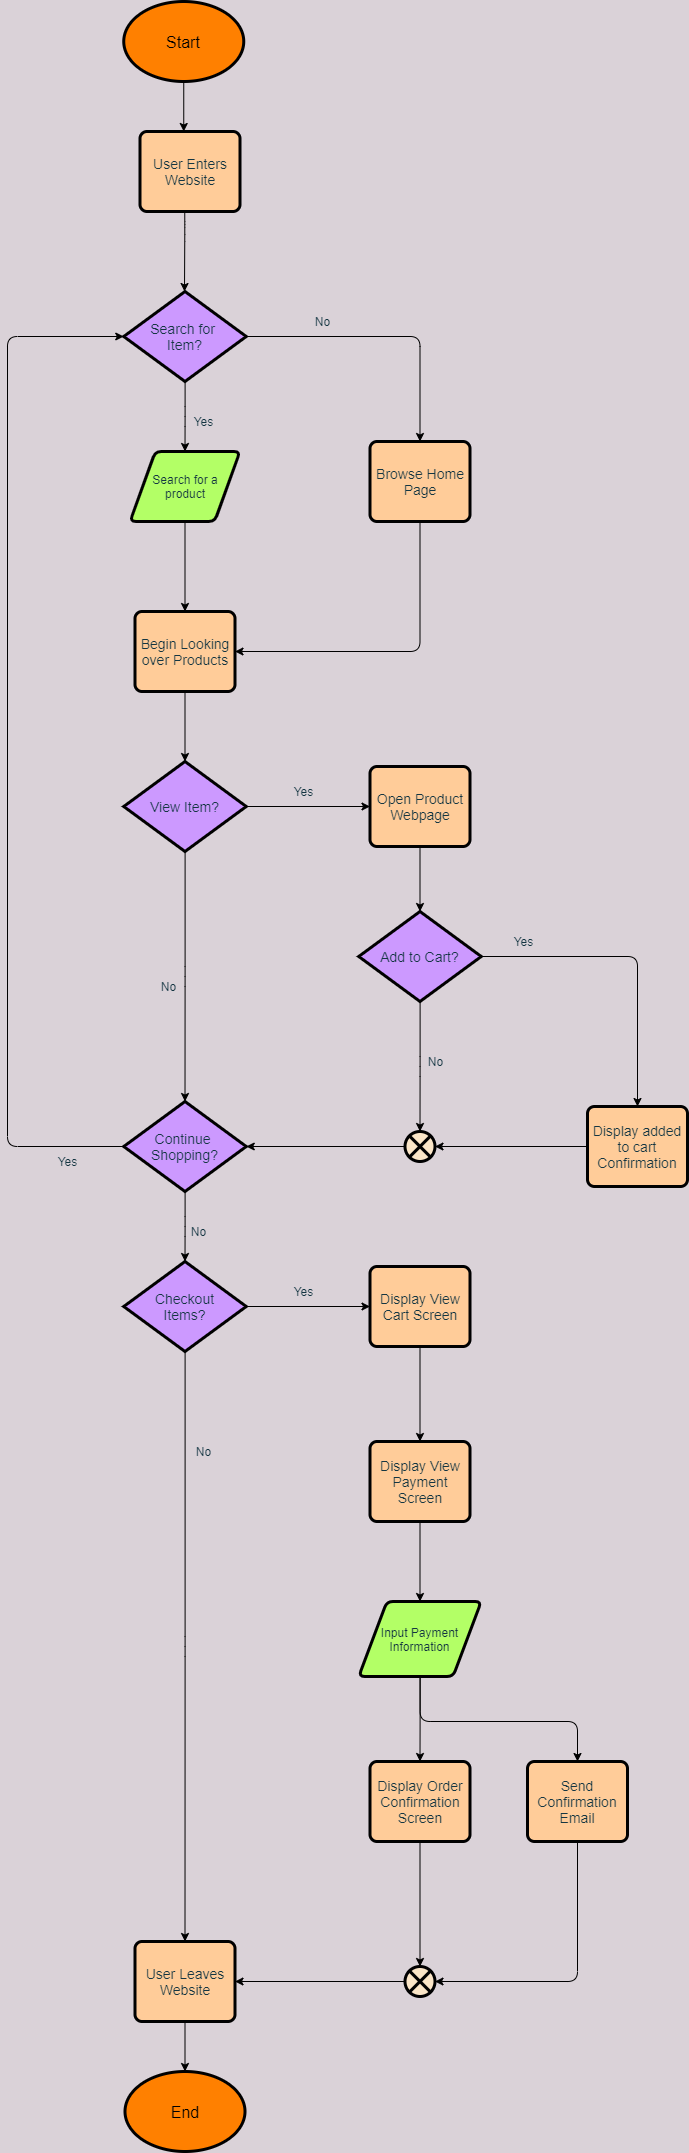

The diagram above was exported from draw.io. Its source (the exported page's mxGraphModel, read from the mxfile embedded in the PNG):
<mxGraphModel dx="1118" dy="544" grid="1" gridSize="10" guides="1" tooltips="1" connect="1" arrows="1" fold="1" page="1" pageScale="1" pageWidth="850" pageHeight="1100" background="#DAD2D8" math="0" shadow="0">
  <root>
    <mxCell id="0" />
    <mxCell id="1" parent="0" />
    <mxCell id="8" style="edgeStyle=orthogonalEdgeStyle;rounded=0;orthogonalLoop=1;jettySize=auto;html=1;fontSize=19;labelBackgroundColor=#DAD2D8;fontColor=#143642;strokeColor=#000000;" edge="1" parent="1" source="2">
      <mxGeometry relative="1" as="geometry">
        <mxPoint x="296.25" y="170" as="targetPoint" />
      </mxGeometry>
    </mxCell>
    <mxCell id="2" value="&lt;font color=&quot;#000000&quot; style=&quot;font-size: 16px&quot;&gt;Start&lt;/font&gt;" style="ellipse;whiteSpace=wrap;html=1;fontSize=19;strokeWidth=3;fontColor=#143642;fillColor=#FF8000;strokeColor=#000000;" vertex="1" parent="1">
      <mxGeometry x="236.25" y="40" width="120" height="80" as="geometry" />
    </mxCell>
    <mxCell id="15" style="edgeStyle=orthogonalEdgeStyle;curved=0;rounded=1;sketch=0;orthogonalLoop=1;jettySize=auto;html=1;fillColor=#FAE5C7;fontColor=#143642;strokeColor=#000000;" edge="1" parent="1">
      <mxGeometry relative="1" as="geometry">
        <mxPoint x="297.25" y="250" as="sourcePoint" />
        <mxPoint x="297" y="330" as="targetPoint" />
        <Array as="points">
          <mxPoint x="297" y="270" />
          <mxPoint x="297" y="270" />
        </Array>
      </mxGeometry>
    </mxCell>
    <mxCell id="26" style="edgeStyle=orthogonalEdgeStyle;curved=0;rounded=1;sketch=0;orthogonalLoop=1;jettySize=auto;html=1;exitX=0.5;exitY=1;exitDx=0;exitDy=0;entryX=0.5;entryY=0;entryDx=0;entryDy=0;fillColor=#FAE5C7;fontColor=#143642;strokeColor=#000000;" edge="1" parent="1" source="19" target="22">
      <mxGeometry relative="1" as="geometry" />
    </mxCell>
    <mxCell id="19" value="Search for a product" style="shape=parallelogram;html=1;strokeWidth=3;perimeter=parallelogramPerimeter;whiteSpace=wrap;rounded=1;arcSize=12;size=0.23;sketch=0;fontColor=#143642;strokeColor=#000000;fillColor=#B3FF66;" vertex="1" parent="1">
      <mxGeometry x="242.5" y="490" width="110" height="70" as="geometry" />
    </mxCell>
    <mxCell id="21" value="&lt;font style=&quot;font-size: 14px&quot;&gt;User Enters Website&lt;/font&gt;" style="rounded=1;whiteSpace=wrap;html=1;absoluteArcSize=1;arcSize=14;strokeWidth=3;sketch=0;fontColor=#143642;strokeColor=#000000;fillColor=#FFCC99;" vertex="1" parent="1">
      <mxGeometry x="252.5" y="170" width="100" height="80" as="geometry" />
    </mxCell>
    <mxCell id="30" style="edgeStyle=orthogonalEdgeStyle;curved=0;rounded=1;sketch=0;orthogonalLoop=1;jettySize=auto;html=1;entryX=0.5;entryY=0;entryDx=0;entryDy=0;entryPerimeter=0;fillColor=#FAE5C7;fontColor=#143642;strokeColor=#000000;" edge="1" parent="1" source="22" target="29">
      <mxGeometry relative="1" as="geometry" />
    </mxCell>
    <mxCell id="22" value="&lt;font style=&quot;font-size: 14px&quot;&gt;Begin Looking over Products&lt;/font&gt;" style="rounded=1;whiteSpace=wrap;html=1;absoluteArcSize=1;arcSize=14;strokeWidth=3;sketch=0;fontColor=#143642;strokeColor=#000000;fillColor=#FFCC99;" vertex="1" parent="1">
      <mxGeometry x="247.5" y="650" width="100" height="80" as="geometry" />
    </mxCell>
    <mxCell id="28" style="edgeStyle=orthogonalEdgeStyle;curved=0;rounded=1;sketch=0;orthogonalLoop=1;jettySize=auto;html=1;entryX=1;entryY=0.5;entryDx=0;entryDy=0;fillColor=#FAE5C7;fontColor=#143642;strokeColor=#000000;" edge="1" parent="1" source="23" target="22">
      <mxGeometry relative="1" as="geometry">
        <Array as="points">
          <mxPoint x="532.5" y="690" />
        </Array>
      </mxGeometry>
    </mxCell>
    <mxCell id="23" value="&lt;font style=&quot;font-size: 14px&quot;&gt;Browse Home Page&lt;/font&gt;" style="rounded=1;whiteSpace=wrap;html=1;absoluteArcSize=1;arcSize=14;strokeWidth=3;sketch=0;fontColor=#143642;strokeColor=#000000;fillColor=#FFCC99;" vertex="1" parent="1">
      <mxGeometry x="482.5" y="480" width="100" height="80" as="geometry" />
    </mxCell>
    <mxCell id="34" style="edgeStyle=orthogonalEdgeStyle;curved=0;rounded=1;sketch=0;orthogonalLoop=1;jettySize=auto;html=1;entryX=0;entryY=0.5;entryDx=0;entryDy=0;fillColor=#FAE5C7;fontColor=#143642;strokeColor=#000000;" edge="1" parent="1" source="29" target="32">
      <mxGeometry relative="1" as="geometry" />
    </mxCell>
    <mxCell id="43" style="edgeStyle=orthogonalEdgeStyle;curved=0;rounded=1;sketch=0;orthogonalLoop=1;jettySize=auto;html=1;entryX=0.5;entryY=0;entryDx=0;entryDy=0;entryPerimeter=0;fillColor=#FAE5C7;fontColor=#143642;strokeColor=#000000;" edge="1" parent="1" source="29" target="42">
      <mxGeometry relative="1" as="geometry" />
    </mxCell>
    <mxCell id="29" value="&lt;font style=&quot;font-size: 14px&quot;&gt;View Item?&lt;/font&gt;" style="strokeWidth=3;html=1;shape=mxgraph.flowchart.decision;whiteSpace=wrap;rounded=0;sketch=0;fontColor=#143642;strokeColor=#000000;fillColor=#CC99FF;" vertex="1" parent="1">
      <mxGeometry x="236.25" y="800" width="122.5" height="90" as="geometry" />
    </mxCell>
    <mxCell id="37" style="edgeStyle=orthogonalEdgeStyle;curved=0;rounded=1;sketch=0;orthogonalLoop=1;jettySize=auto;html=1;entryX=0.5;entryY=0;entryDx=0;entryDy=0;entryPerimeter=0;fillColor=#FAE5C7;fontColor=#143642;strokeColor=#000000;" edge="1" parent="1" source="32" target="36">
      <mxGeometry relative="1" as="geometry" />
    </mxCell>
    <mxCell id="32" value="&lt;font style=&quot;font-size: 14px&quot;&gt;Open Product Webpage&lt;/font&gt;" style="rounded=1;whiteSpace=wrap;html=1;absoluteArcSize=1;arcSize=14;strokeWidth=3;sketch=0;fontColor=#143642;strokeColor=#000000;fillColor=#FFCC99;" vertex="1" parent="1">
      <mxGeometry x="482.5" y="805" width="100" height="80" as="geometry" />
    </mxCell>
    <mxCell id="35" value="Yes" style="text;html=1;resizable=0;autosize=1;align=center;verticalAlign=middle;points=[];fillColor=none;rounded=0;sketch=0;fontColor=#143642;" vertex="1" parent="1">
      <mxGeometry x="396.25" y="820" width="40" height="20" as="geometry" />
    </mxCell>
    <mxCell id="55" style="edgeStyle=orthogonalEdgeStyle;curved=0;rounded=1;sketch=0;orthogonalLoop=1;jettySize=auto;html=1;entryX=0.5;entryY=0;entryDx=0;entryDy=0;fillColor=#FAE5C7;fontColor=#143642;strokeColor=#000000;" edge="1" parent="1" source="36" target="38">
      <mxGeometry relative="1" as="geometry" />
    </mxCell>
    <mxCell id="85" style="edgeStyle=orthogonalEdgeStyle;curved=0;rounded=1;sketch=0;orthogonalLoop=1;jettySize=auto;html=1;entryX=0.5;entryY=0;entryDx=0;entryDy=0;entryPerimeter=0;strokeColor=#000000;fillColor=#FAE5C7;fontColor=#143642;" edge="1" parent="1" source="36" target="84">
      <mxGeometry relative="1" as="geometry" />
    </mxCell>
    <mxCell id="36" value="&lt;font style=&quot;font-size: 14px&quot;&gt;Add to Cart?&lt;/font&gt;" style="strokeWidth=3;html=1;shape=mxgraph.flowchart.decision;whiteSpace=wrap;rounded=0;sketch=0;fontColor=#143642;strokeColor=#000000;fillColor=#CC99FF;" vertex="1" parent="1">
      <mxGeometry x="471.25" y="950" width="122.5" height="90" as="geometry" />
    </mxCell>
    <mxCell id="86" style="edgeStyle=orthogonalEdgeStyle;curved=0;rounded=1;sketch=0;orthogonalLoop=1;jettySize=auto;html=1;entryX=1;entryY=0.5;entryDx=0;entryDy=0;entryPerimeter=0;strokeColor=#000000;fillColor=#FAE5C7;fontColor=#143642;" edge="1" parent="1" source="38" target="84">
      <mxGeometry relative="1" as="geometry" />
    </mxCell>
    <mxCell id="38" value="&lt;span style=&quot;font-size: 14px&quot;&gt;Display added to cart Confirmation&lt;/span&gt;" style="rounded=1;whiteSpace=wrap;html=1;absoluteArcSize=1;arcSize=14;strokeWidth=3;sketch=0;fontColor=#143642;strokeColor=#000000;fillColor=#FFCC99;" vertex="1" parent="1">
      <mxGeometry x="700" y="1145" width="100" height="80" as="geometry" />
    </mxCell>
    <mxCell id="40" value="Yes" style="text;html=1;resizable=0;autosize=1;align=center;verticalAlign=middle;points=[];fillColor=none;rounded=0;sketch=0;fontColor=#143642;" vertex="1" parent="1">
      <mxGeometry x="616.25" y="970" width="40" height="20" as="geometry" />
    </mxCell>
    <mxCell id="56" style="edgeStyle=orthogonalEdgeStyle;curved=0;rounded=1;sketch=0;orthogonalLoop=1;jettySize=auto;html=1;entryX=0;entryY=0.5;entryDx=0;entryDy=0;entryPerimeter=0;fillColor=#FAE5C7;fontColor=#143642;strokeColor=#000000;" edge="1" parent="1" source="42" target="50">
      <mxGeometry relative="1" as="geometry">
        <Array as="points">
          <mxPoint x="120" y="1185" />
          <mxPoint x="120" y="375" />
        </Array>
      </mxGeometry>
    </mxCell>
    <mxCell id="59" style="edgeStyle=orthogonalEdgeStyle;curved=0;rounded=1;sketch=0;orthogonalLoop=1;jettySize=auto;html=1;entryX=0.5;entryY=0;entryDx=0;entryDy=0;entryPerimeter=0;fillColor=#FAE5C7;fontColor=#143642;strokeColor=#000000;" edge="1" parent="1" source="42" target="58">
      <mxGeometry relative="1" as="geometry" />
    </mxCell>
    <mxCell id="42" value="&lt;font style=&quot;font-size: 14px&quot;&gt;Continue &lt;br&gt;Shopping?&lt;/font&gt;" style="strokeWidth=3;html=1;shape=mxgraph.flowchart.decision;whiteSpace=wrap;rounded=0;sketch=0;fontColor=#143642;strokeColor=#000000;fillColor=#CC99FF;" vertex="1" parent="1">
      <mxGeometry x="236.25" y="1140" width="122.5" height="90" as="geometry" />
    </mxCell>
    <mxCell id="44" value="No" style="text;html=1;align=center;verticalAlign=middle;resizable=0;points=[];autosize=1;fontColor=#143642;rotation=0;" vertex="1" parent="1">
      <mxGeometry x="266.25" y="1015" width="30" height="20" as="geometry" />
    </mxCell>
    <mxCell id="49" value="No" style="text;html=1;align=center;verticalAlign=middle;resizable=0;points=[];autosize=1;fontColor=#143642;" vertex="1" parent="1">
      <mxGeometry x="532.5" y="1090" width="30" height="20" as="geometry" />
    </mxCell>
    <mxCell id="51" style="edgeStyle=orthogonalEdgeStyle;curved=0;rounded=1;sketch=0;orthogonalLoop=1;jettySize=auto;html=1;entryX=0.5;entryY=0;entryDx=0;entryDy=0;fillColor=#FAE5C7;fontColor=#143642;strokeColor=#000000;" edge="1" parent="1" source="50" target="23">
      <mxGeometry relative="1" as="geometry" />
    </mxCell>
    <mxCell id="52" style="edgeStyle=orthogonalEdgeStyle;curved=0;rounded=1;sketch=0;orthogonalLoop=1;jettySize=auto;html=1;entryX=0.5;entryY=0;entryDx=0;entryDy=0;fillColor=#FAE5C7;fontColor=#143642;strokeColor=#000000;" edge="1" parent="1" source="50" target="19">
      <mxGeometry relative="1" as="geometry" />
    </mxCell>
    <mxCell id="50" value="&lt;font style=&quot;font-size: 14px&quot;&gt;Search for &lt;br&gt;Item?&lt;/font&gt;" style="strokeWidth=3;html=1;shape=mxgraph.flowchart.decision;whiteSpace=wrap;rounded=0;sketch=0;fontColor=#143642;strokeColor=#000000;fillColor=#CC99FF;" vertex="1" parent="1">
      <mxGeometry x="236.25" y="330" width="122.5" height="90" as="geometry" />
    </mxCell>
    <mxCell id="53" value="No" style="text;html=1;align=center;verticalAlign=middle;resizable=0;points=[];autosize=1;fontColor=#143642;" vertex="1" parent="1">
      <mxGeometry x="420" y="350" width="30" height="20" as="geometry" />
    </mxCell>
    <mxCell id="54" value="Yes" style="text;html=1;align=center;verticalAlign=middle;resizable=0;points=[];autosize=1;fontColor=#143642;" vertex="1" parent="1">
      <mxGeometry x="296.25" y="450" width="40" height="20" as="geometry" />
    </mxCell>
    <mxCell id="57" value="Yes" style="text;html=1;align=center;verticalAlign=middle;resizable=0;points=[];autosize=1;fontColor=#143642;" vertex="1" parent="1">
      <mxGeometry x="160" y="1190" width="40" height="20" as="geometry" />
    </mxCell>
    <mxCell id="61" style="edgeStyle=orthogonalEdgeStyle;curved=0;rounded=1;sketch=0;orthogonalLoop=1;jettySize=auto;html=1;entryX=0;entryY=0.5;entryDx=0;entryDy=0;fillColor=#FAE5C7;fontColor=#143642;strokeColor=#000000;" edge="1" parent="1" source="58" target="60">
      <mxGeometry relative="1" as="geometry" />
    </mxCell>
    <mxCell id="72" style="edgeStyle=orthogonalEdgeStyle;curved=0;rounded=1;sketch=0;orthogonalLoop=1;jettySize=auto;html=1;fillColor=#FAE5C7;fontColor=#143642;strokeColor=#000000;" edge="1" parent="1" source="58" target="71">
      <mxGeometry relative="1" as="geometry" />
    </mxCell>
    <mxCell id="58" value="&lt;span style=&quot;font-size: 14px&quot;&gt;Checkout&lt;br&gt;Items?&lt;/span&gt;" style="strokeWidth=3;html=1;shape=mxgraph.flowchart.decision;whiteSpace=wrap;rounded=0;sketch=0;fontColor=#143642;strokeColor=#000000;fillColor=#CC99FF;" vertex="1" parent="1">
      <mxGeometry x="236.25" y="1300" width="122.5" height="90" as="geometry" />
    </mxCell>
    <mxCell id="64" style="edgeStyle=orthogonalEdgeStyle;curved=0;rounded=1;sketch=0;orthogonalLoop=1;jettySize=auto;html=1;entryX=0.5;entryY=0;entryDx=0;entryDy=0;fillColor=#FAE5C7;fontColor=#143642;strokeColor=#000000;" edge="1" parent="1" source="60" target="63">
      <mxGeometry relative="1" as="geometry" />
    </mxCell>
    <mxCell id="60" value="&lt;span style=&quot;font-size: 14px&quot;&gt;Display View Cart Screen&lt;/span&gt;" style="rounded=1;whiteSpace=wrap;html=1;absoluteArcSize=1;arcSize=14;strokeWidth=3;sketch=0;fontColor=#143642;strokeColor=#000000;fillColor=#FFCC99;" vertex="1" parent="1">
      <mxGeometry x="482.5" y="1305" width="100" height="80" as="geometry" />
    </mxCell>
    <mxCell id="62" value="Yes" style="text;html=1;align=center;verticalAlign=middle;resizable=0;points=[];autosize=1;fontColor=#143642;" vertex="1" parent="1">
      <mxGeometry x="396.25" y="1320" width="40" height="20" as="geometry" />
    </mxCell>
    <mxCell id="66" style="edgeStyle=orthogonalEdgeStyle;curved=0;rounded=1;sketch=0;orthogonalLoop=1;jettySize=auto;html=1;entryX=0.5;entryY=0;entryDx=0;entryDy=0;fillColor=#FAE5C7;fontColor=#143642;strokeColor=#000000;" edge="1" parent="1" source="63" target="65">
      <mxGeometry relative="1" as="geometry" />
    </mxCell>
    <mxCell id="63" value="&lt;span style=&quot;font-size: 14px&quot;&gt;Display View Payment Screen&lt;/span&gt;" style="rounded=1;whiteSpace=wrap;html=1;absoluteArcSize=1;arcSize=14;strokeWidth=3;sketch=0;fontColor=#143642;strokeColor=#000000;fillColor=#FFCC99;" vertex="1" parent="1">
      <mxGeometry x="482.5" y="1480" width="100" height="80" as="geometry" />
    </mxCell>
    <mxCell id="68" style="edgeStyle=orthogonalEdgeStyle;curved=0;rounded=1;sketch=0;orthogonalLoop=1;jettySize=auto;html=1;fillColor=#FAE5C7;fontColor=#143642;strokeColor=#000000;" edge="1" parent="1" source="65" target="67">
      <mxGeometry relative="1" as="geometry" />
    </mxCell>
    <mxCell id="70" style="edgeStyle=orthogonalEdgeStyle;curved=0;rounded=1;sketch=0;orthogonalLoop=1;jettySize=auto;html=1;entryX=0.5;entryY=0;entryDx=0;entryDy=0;fillColor=#FAE5C7;fontColor=#143642;strokeColor=#000000;" edge="1" parent="1" source="65" target="69">
      <mxGeometry relative="1" as="geometry">
        <Array as="points">
          <mxPoint x="533" y="1760" />
          <mxPoint x="690" y="1760" />
        </Array>
      </mxGeometry>
    </mxCell>
    <mxCell id="65" value="Input Payment Information" style="shape=parallelogram;html=1;strokeWidth=3;perimeter=parallelogramPerimeter;whiteSpace=wrap;rounded=1;arcSize=12;size=0.23;sketch=0;fontColor=#143642;strokeColor=#000000;fillColor=#B3FF66;" vertex="1" parent="1">
      <mxGeometry x="471.25" y="1640" width="122.5" height="75" as="geometry" />
    </mxCell>
    <mxCell id="77" style="edgeStyle=orthogonalEdgeStyle;curved=0;rounded=1;sketch=0;orthogonalLoop=1;jettySize=auto;html=1;entryX=0.5;entryY=0;entryDx=0;entryDy=0;entryPerimeter=0;fillColor=#FAE5C7;fontColor=#143642;strokeColor=#000000;" edge="1" parent="1" source="67" target="76">
      <mxGeometry relative="1" as="geometry" />
    </mxCell>
    <mxCell id="67" value="&lt;span style=&quot;font-size: 14px&quot;&gt;Display Order Confirmation Screen&lt;/span&gt;" style="rounded=1;whiteSpace=wrap;html=1;absoluteArcSize=1;arcSize=14;strokeWidth=3;sketch=0;fontColor=#143642;strokeColor=#000000;fillColor=#FFCC99;" vertex="1" parent="1">
      <mxGeometry x="482.5" y="1800" width="100" height="80" as="geometry" />
    </mxCell>
    <mxCell id="78" style="edgeStyle=orthogonalEdgeStyle;curved=0;rounded=1;sketch=0;orthogonalLoop=1;jettySize=auto;html=1;entryX=1;entryY=0.5;entryDx=0;entryDy=0;entryPerimeter=0;fillColor=#FAE5C7;fontColor=#143642;strokeColor=#000000;" edge="1" parent="1" source="69" target="76">
      <mxGeometry relative="1" as="geometry">
        <Array as="points">
          <mxPoint x="690" y="2020" />
        </Array>
      </mxGeometry>
    </mxCell>
    <mxCell id="69" value="&lt;span style=&quot;font-size: 14px&quot;&gt;Send Confirmation Email&lt;/span&gt;" style="rounded=1;whiteSpace=wrap;html=1;absoluteArcSize=1;arcSize=14;strokeWidth=3;sketch=0;fontColor=#143642;strokeColor=#000000;fillColor=#FFCC99;" vertex="1" parent="1">
      <mxGeometry x="640" y="1800" width="100" height="80" as="geometry" />
    </mxCell>
    <mxCell id="82" style="edgeStyle=orthogonalEdgeStyle;curved=0;rounded=1;sketch=0;orthogonalLoop=1;jettySize=auto;html=1;entryX=0.5;entryY=0;entryDx=0;entryDy=0;fillColor=#FAE5C7;fontColor=#143642;strokeColor=#000000;" edge="1" parent="1" source="71" target="81">
      <mxGeometry relative="1" as="geometry" />
    </mxCell>
    <mxCell id="71" value="&lt;span style=&quot;font-size: 14px&quot;&gt;User Leaves Website&lt;/span&gt;" style="rounded=1;whiteSpace=wrap;html=1;absoluteArcSize=1;arcSize=14;strokeWidth=3;sketch=0;fontColor=#143642;strokeColor=#000000;fillColor=#FFCC99;" vertex="1" parent="1">
      <mxGeometry x="247.5" y="1980" width="100" height="80" as="geometry" />
    </mxCell>
    <mxCell id="79" style="edgeStyle=orthogonalEdgeStyle;curved=0;rounded=1;sketch=0;orthogonalLoop=1;jettySize=auto;html=1;entryX=1;entryY=0.5;entryDx=0;entryDy=0;fillColor=#FAE5C7;fontColor=#143642;strokeColor=#000000;" edge="1" parent="1" source="76" target="71">
      <mxGeometry relative="1" as="geometry" />
    </mxCell>
    <mxCell id="76" value="" style="verticalLabelPosition=bottom;verticalAlign=top;html=1;shape=mxgraph.flowchart.or;rounded=0;sketch=0;strokeWidth=3;fillColor=#FAE5C7;fontColor=#143642;strokeColor=#000000;" vertex="1" parent="1">
      <mxGeometry x="517.5" y="2005" width="30" height="30" as="geometry" />
    </mxCell>
    <mxCell id="81" value="&lt;font color=&quot;#000000&quot; style=&quot;font-size: 16px&quot;&gt;End&lt;/font&gt;" style="ellipse;whiteSpace=wrap;html=1;fontSize=19;strokeWidth=3;fontColor=#143642;fillColor=#FF8000;strokeColor=#000000;" vertex="1" parent="1">
      <mxGeometry x="237.5" y="2110" width="120" height="80" as="geometry" />
    </mxCell>
    <mxCell id="83" value="No" style="text;html=1;align=center;verticalAlign=middle;resizable=0;points=[];autosize=1;fontColor=#143642;" vertex="1" parent="1">
      <mxGeometry x="301.25" y="1480" width="30" height="20" as="geometry" />
    </mxCell>
    <mxCell id="87" style="edgeStyle=orthogonalEdgeStyle;curved=0;rounded=1;sketch=0;orthogonalLoop=1;jettySize=auto;html=1;entryX=1;entryY=0.5;entryDx=0;entryDy=0;entryPerimeter=0;strokeColor=#000000;fillColor=#FAE5C7;fontColor=#143642;" edge="1" parent="1" source="84" target="42">
      <mxGeometry relative="1" as="geometry" />
    </mxCell>
    <mxCell id="84" value="" style="verticalLabelPosition=bottom;verticalAlign=top;html=1;shape=mxgraph.flowchart.or;rounded=0;sketch=0;strokeWidth=3;fillColor=#FAE5C7;fontColor=#143642;strokeColor=#000000;" vertex="1" parent="1">
      <mxGeometry x="517.5" y="1170" width="30" height="30" as="geometry" />
    </mxCell>
    <mxCell id="88" value="No" style="text;html=1;align=center;verticalAlign=middle;resizable=0;points=[];autosize=1;fontColor=#143642;" vertex="1" parent="1">
      <mxGeometry x="296.25" y="1260" width="30" height="20" as="geometry" />
    </mxCell>
  </root>
</mxGraphModel>